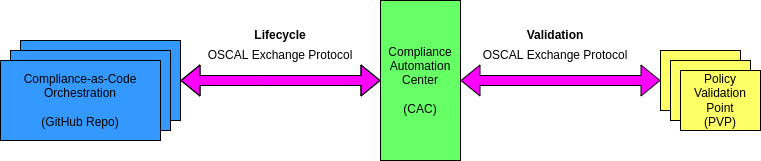

The diagram above was exported from draw.io. Its source (the exported page's mxGraphModel, read from the mxfile embedded in the PNG):
<mxGraphModel dx="1662" dy="905" grid="1" gridSize="10" guides="1" tooltips="1" connect="1" arrows="1" fold="1" page="1" pageScale="1" pageWidth="850" pageHeight="1100" math="0" shadow="0">
  <root>
    <mxCell id="0" />
    <mxCell id="1" parent="0" />
    <mxCell id="pVKa03o0jG4jnB8J3LOO-2" value="Compliance-as-Code&lt;br&gt;Orchestration&lt;br&gt;&lt;br&gt;(GitHub Repo)" style="rounded=0;whiteSpace=wrap;html=1;fillColor=#3399FF;" parent="1" vertex="1">
      <mxGeometry x="40" y="240" width="160" height="80" as="geometry" />
    </mxCell>
    <mxCell id="pVKa03o0jG4jnB8J3LOO-3" value="Compliance&lt;br&gt;Automation&lt;br&gt;Center&lt;br&gt;&lt;br&gt;(CAC)" style="rounded=0;whiteSpace=wrap;html=1;fillColor=#66FF66;" parent="1" vertex="1">
      <mxGeometry x="400" y="200" width="80" height="160" as="geometry" />
    </mxCell>
    <mxCell id="pVKa03o0jG4jnB8J3LOO-8" value="Policy&lt;br&gt;Validation&lt;br&gt;Point" style="rounded=0;whiteSpace=wrap;html=1;fillColor=#FFFF66;" parent="1" vertex="1">
      <mxGeometry x="680" y="250" width="80" height="60" as="geometry" />
    </mxCell>
    <mxCell id="pVKa03o0jG4jnB8J3LOO-9" value="Policy&lt;br&gt;Validation&lt;br&gt;Point" style="rounded=0;whiteSpace=wrap;html=1;fillColor=#FFFF66;" parent="1" vertex="1">
      <mxGeometry x="690" y="260" width="80" height="60" as="geometry" />
    </mxCell>
    <mxCell id="pVKa03o0jG4jnB8J3LOO-10" value="Policy&lt;br&gt;Validation&lt;br&gt;Point&lt;br&gt;(PVP)" style="rounded=0;whiteSpace=wrap;html=1;fillColor=#FFFF66;" parent="1" vertex="1">
      <mxGeometry x="700" y="270" width="80" height="60" as="geometry" />
    </mxCell>
    <mxCell id="pVKa03o0jG4jnB8J3LOO-11" value="" style="shape=flexArrow;endArrow=classic;startArrow=classic;html=1;rounded=0;exitX=1;exitY=0.5;exitDx=0;exitDy=0;entryX=0;entryY=0.5;entryDx=0;entryDy=0;fillColor=#FF00FF;" parent="1" source="pVKa03o0jG4jnB8J3LOO-2" target="pVKa03o0jG4jnB8J3LOO-3" edge="1">
      <mxGeometry width="100" height="100" relative="1" as="geometry">
        <mxPoint x="370" y="480" as="sourcePoint" />
        <mxPoint x="470" y="380" as="targetPoint" />
        <Array as="points">
          <mxPoint x="280" y="280" />
        </Array>
      </mxGeometry>
    </mxCell>
    <mxCell id="pVKa03o0jG4jnB8J3LOO-12" value="" style="shape=flexArrow;endArrow=classic;startArrow=classic;html=1;rounded=0;entryX=0;entryY=0.5;entryDx=0;entryDy=0;exitX=1;exitY=0.5;exitDx=0;exitDy=0;fillColor=#FF00FF;" parent="1" source="pVKa03o0jG4jnB8J3LOO-3" target="pVKa03o0jG4jnB8J3LOO-8" edge="1">
      <mxGeometry width="100" height="100" relative="1" as="geometry">
        <mxPoint x="370" y="480" as="sourcePoint" />
        <mxPoint x="470" y="380" as="targetPoint" />
      </mxGeometry>
    </mxCell>
    <mxCell id="_oDclqGrTXfIzR5OHqJP-10" value="Compliance-as-Code&lt;br&gt;Orchestration&lt;br&gt;&lt;br&gt;(GitHub Repo)" style="rounded=0;whiteSpace=wrap;html=1;fillColor=#3399FF;" parent="1" vertex="1">
      <mxGeometry x="30" y="250" width="160" height="80" as="geometry" />
    </mxCell>
    <mxCell id="_oDclqGrTXfIzR5OHqJP-11" value="Compliance-as-Code&lt;br&gt;Orchestration&lt;br&gt;&lt;br&gt;(GitHub Repo)" style="rounded=0;whiteSpace=wrap;html=1;fillColor=#3399FF;" parent="1" vertex="1">
      <mxGeometry x="20" y="260" width="160" height="80" as="geometry" />
    </mxCell>
    <mxCell id="_oDclqGrTXfIzR5OHqJP-14" value="OSCAL Exchange Protocol" style="text;html=1;strokeColor=none;fillColor=none;align=center;verticalAlign=middle;whiteSpace=wrap;rounded=0;" parent="1" vertex="1">
      <mxGeometry x="225" y="240" width="150" height="30" as="geometry" />
    </mxCell>
    <mxCell id="_oDclqGrTXfIzR5OHqJP-15" value="OSCAL Exchange Protocol" style="text;html=1;strokeColor=none;fillColor=none;align=center;verticalAlign=middle;whiteSpace=wrap;rounded=0;" parent="1" vertex="1">
      <mxGeometry x="500" y="240" width="150" height="30" as="geometry" />
    </mxCell>
    <mxCell id="_oDclqGrTXfIzR5OHqJP-16" value="&lt;b&gt;Lifecycle&lt;/b&gt;" style="text;html=1;strokeColor=none;fillColor=none;align=center;verticalAlign=middle;whiteSpace=wrap;rounded=0;" parent="1" vertex="1">
      <mxGeometry x="270" y="220" width="60" height="30" as="geometry" />
    </mxCell>
    <mxCell id="_oDclqGrTXfIzR5OHqJP-17" value="&lt;b&gt;Validation&lt;/b&gt;" style="text;html=1;strokeColor=none;fillColor=none;align=center;verticalAlign=middle;whiteSpace=wrap;rounded=0;" parent="1" vertex="1">
      <mxGeometry x="545" y="220" width="60" height="30" as="geometry" />
    </mxCell>
  </root>
</mxGraphModel>